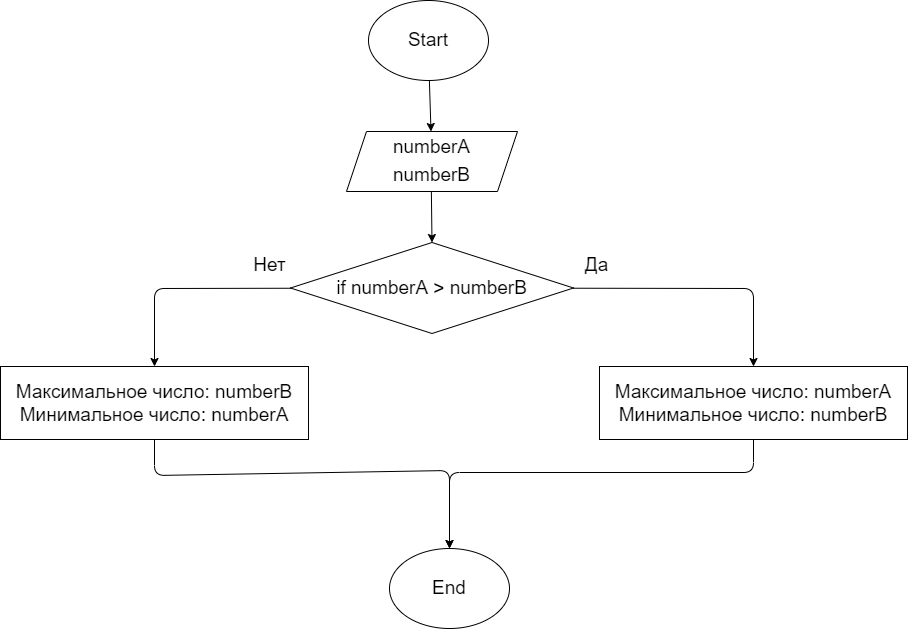

The diagram above was exported from draw.io. Its source (the exported page's mxGraphModel, read from the mxfile embedded in the PNG):
<mxGraphModel dx="1518" dy="492" grid="0" gridSize="10" guides="1" tooltips="1" connect="1" arrows="1" fold="1" page="0" pageScale="1" pageWidth="827" pageHeight="1169" math="0" shadow="0">
  <root>
    <mxCell id="0" />
    <mxCell id="1" parent="0" />
    <mxCell id="7" style="edgeStyle=none;html=1;entryX=0.5;entryY=0;entryDx=0;entryDy=0;fontSize=19;" parent="1" source="2" edge="1">
      <mxGeometry relative="1" as="geometry">
        <mxPoint x="318.5" y="150" as="targetPoint" />
      </mxGeometry>
    </mxCell>
    <mxCell id="2" value="&lt;font style=&quot;font-size: 19px&quot;&gt;Start&lt;/font&gt;" style="ellipse;whiteSpace=wrap;html=1;" parent="1" vertex="1">
      <mxGeometry x="256" y="19" width="120" height="80" as="geometry" />
    </mxCell>
    <mxCell id="13" style="edgeStyle=none;html=1;entryX=0.5;entryY=0;entryDx=0;entryDy=0;fontSize=19;" parent="1" target="8" edge="1">
      <mxGeometry relative="1" as="geometry">
        <mxPoint x="318.87037037037044" y="210" as="sourcePoint" />
      </mxGeometry>
    </mxCell>
    <mxCell id="11" style="edgeStyle=none;html=1;fontSize=19;entryX=0.5;entryY=0;entryDx=0;entryDy=0;" parent="1" source="8" target="10" edge="1">
      <mxGeometry relative="1" as="geometry">
        <mxPoint x="69" y="306.5" as="targetPoint" />
        <Array as="points">
          <mxPoint x="42" y="307" />
        </Array>
      </mxGeometry>
    </mxCell>
    <mxCell id="12" style="edgeStyle=none;html=1;entryX=0.5;entryY=0;entryDx=0;entryDy=0;fontSize=19;" parent="1" source="8" target="9" edge="1">
      <mxGeometry relative="1" as="geometry">
        <Array as="points">
          <mxPoint x="641" y="307" />
        </Array>
      </mxGeometry>
    </mxCell>
    <mxCell id="8" value="if numberA &amp;gt; numberB" style="rhombus;whiteSpace=wrap;html=1;fontSize=19;" parent="1" vertex="1">
      <mxGeometry x="178" y="261" width="283" height="91" as="geometry" />
    </mxCell>
    <mxCell id="19" style="edgeStyle=none;html=1;entryX=0.5;entryY=0;entryDx=0;entryDy=0;fontSize=19;" parent="1" source="9" target="16" edge="1">
      <mxGeometry relative="1" as="geometry">
        <Array as="points">
          <mxPoint x="641" y="491" />
          <mxPoint x="337" y="491" />
        </Array>
      </mxGeometry>
    </mxCell>
    <mxCell id="9" value="Максимальное число: numberA&lt;br&gt;Минимальное число: numberB" style="rounded=0;whiteSpace=wrap;html=1;fontSize=19;" parent="1" vertex="1">
      <mxGeometry x="487" y="385" width="308" height="73" as="geometry" />
    </mxCell>
    <mxCell id="18" style="edgeStyle=none;html=1;exitX=0.5;exitY=1;exitDx=0;exitDy=0;entryX=0.5;entryY=0;entryDx=0;entryDy=0;fontSize=19;" parent="1" source="10" target="16" edge="1">
      <mxGeometry relative="1" as="geometry">
        <Array as="points">
          <mxPoint x="42" y="494" />
          <mxPoint x="337" y="489" />
        </Array>
      </mxGeometry>
    </mxCell>
    <mxCell id="10" value="Максимальное число: numberB&lt;br&gt;Минимальное число: numberA" style="rounded=0;whiteSpace=wrap;html=1;fontSize=19;" parent="1" vertex="1">
      <mxGeometry x="-112" y="385" width="308" height="73" as="geometry" />
    </mxCell>
    <mxCell id="14" value="Да" style="text;html=1;align=center;verticalAlign=middle;resizable=0;points=[];autosize=1;strokeColor=none;fillColor=none;fontSize=19;" parent="1" vertex="1">
      <mxGeometry x="467" y="270" width="33" height="27" as="geometry" />
    </mxCell>
    <mxCell id="15" value="Нет" style="text;html=1;align=center;verticalAlign=middle;resizable=0;points=[];autosize=1;strokeColor=none;fillColor=none;fontSize=19;" parent="1" vertex="1">
      <mxGeometry x="136" y="270" width="42" height="27" as="geometry" />
    </mxCell>
    <mxCell id="16" value="&lt;font style=&quot;font-size: 19px&quot;&gt;End&lt;/font&gt;" style="ellipse;whiteSpace=wrap;html=1;" parent="1" vertex="1">
      <mxGeometry x="277" y="567" width="120" height="80" as="geometry" />
    </mxCell>
    <mxCell id="21" value="&lt;span style=&quot;font-size: 19px&quot;&gt;numberA&lt;/span&gt;&lt;br style=&quot;font-size: 19px&quot;&gt;&lt;span style=&quot;font-size: 19px&quot;&gt;numberB&lt;/span&gt;" style="shape=parallelogram;perimeter=parallelogramPerimeter;whiteSpace=wrap;html=1;fixedSize=1;" vertex="1" parent="1">
      <mxGeometry x="234" y="150" width="171" height="60" as="geometry" />
    </mxCell>
  </root>
</mxGraphModel>